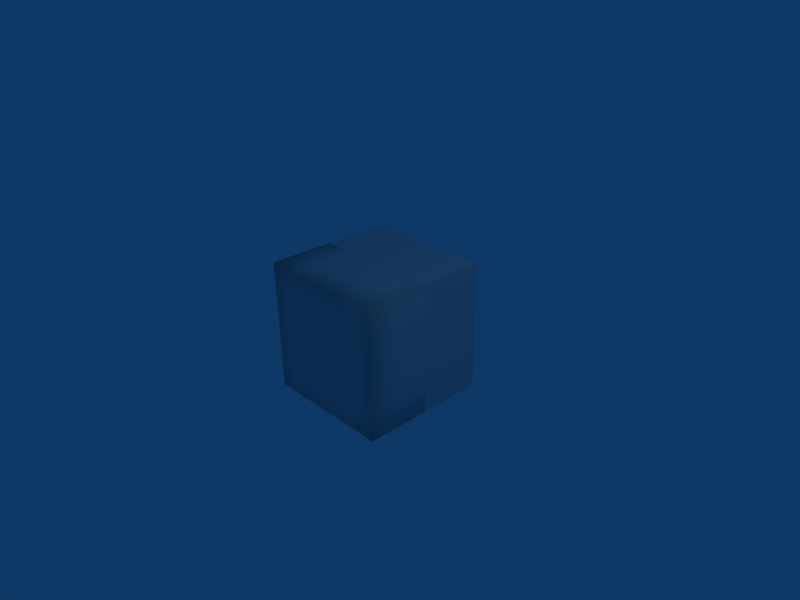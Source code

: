 # Source: scriptTest.blend  (saved by Blender 2.49.2; exported with 4.5.12 LTS)
import bpy
from mathutils import Matrix  # noqa: F401  (used for matrix-valued properties, if any)

bpy.ops.wm.read_factory_settings(use_empty=True)
scene = bpy.context.scene
scene.name = 'Scene'

# ---- collections
col_collection_1 = bpy.data.collections.new('Collection 1'); scene.collection.children.link(col_collection_1)

# ---- materials (node trees are filled in below, after node groups)
mat_material = bpy.data.materials.new('Material')
mat_material.alpha_threshold = 0.0
mat_material.preview_render_type = 'FLAT'
mat_material.roughness = 0.5
mat_material.line_color = (0.0, 0.0, 0.0, 1.0)

# ---- material node trees

# ---- world
world_world = bpy.data.worlds.new('World'); scene.world = world_world
world_world.color = (0.05656, 0.2208, 0.4)
world_world.use_sun_shadow = False
world_world.sun_shadow_jitter_overblur = 0.0
world_world.cycles.sampling_method = 'MANUAL'
world_world.cycles.sample_map_resolution = 256

# ---- cameras
cam_camera = bpy.data.cameras.new('Camera')
cam_camera.passepartout_alpha = 0.2
cam_camera.clip_end = 100.0
cam_camera.lens = 35.0
cam_camera.ortho_scale = 7.314
cam_camera.show_passepartout = False
cam_camera.show_safe_areas = True
cam_camera.dof.focus_distance = 0.0
cam_camera.dof.aperture_fstop = 128.0

# ---- lights
light_spot = bpy.data.lights.new('Spot', 'POINT')
light_spot.transmission_factor = 0.0
light_spot.cutoff_distance = 30.0
light_spot.energy = 100.0
light_spot.shadow_buffer_clip_start = 1.001
light_spot.shadow_soft_size = 1.0
light_spot.shadow_maximum_resolution = 0.006
light_spot.use_absolute_resolution = True
light_spot.cycles.use_multiple_importance_sampling = False

# ---- meshes
me_cube = bpy.data.meshes.new('Cube')
me_cube.from_pydata([(1.0, 1.0, -1.0), (1.0, -1.0, -1.0), (-1.0, -1.0, -1.0), (-1.0, 1.0, -1.0), (1.0, 1.0, 1.0), (1.0, -1.0, 1.0), (-1.0, -1.0, 1.0), (-1.0, 1.0, 1.0), (1.0, -2.98e-08, -1.0), (1.788e-07, 1.0, -1.0), (1.0, 1.0, 0.0), (-5.96e-08, -1.0, -1.0), (1.0, -1.0, 0.0), (-1.0, 2.682e-07, -1.0), (-1.0, -1.0, 0.0), (-1.0, 1.0, 0.0), (1.0, -5.662e-07, 1.0), (2.682e-07, 1.0, 1.0), (-5.066e-07, -1.0, 1.0), (-1.0, 1.788e-07, 1.0), (5.96e-08, 1.192e-07, -1.0), (-1.192e-07, -1.937e-07, 1.0), (1.0, -2.98e-07, 0.0), (-2.831e-07, -1.0, 0.0), (-1.0, 2.235e-07, 0.0), (2.235e-07, 1.0, 0.0), (1.0, 0.5, -1.0), (1.0, -0.5, -1.0), (0.5, 1.0, -1.0), (-0.5, 1.0, -1.0), (1.0, 1.0, -0.5), (1.0, 1.0, 0.5), (0.5, -1.0, -1.0), (-0.5, -1.0, -1.0), (1.0, -1.0, -0.5), (1.0, -1.0, 0.5), (-1.0, -0.5, -1.0), (-1.0, 0.5, -1.0), (-1.0, -1.0, -0.5), (-1.0, -1.0, 0.5), (-1.0, 1.0, -0.5), (-1.0, 1.0, 0.5), (1.0, 0.5, 1.0), (1.0, -0.5, 1.0), (0.5, 1.0, 1.0), (-0.5, 1.0, 1.0), (0.5, -1.0, 1.0), (-0.5, -1.0, 1.0), (-1.0, -0.5, 1.0), (-1.0, 0.5, 1.0), (0.0, -0.5, -1.0), (0.5, 4.47e-08, -1.0), (1.192e-07, 0.5, -1.0), (-0.5, 1.937e-07, -1.0), (-0.5, -7.451e-09, 1.0), (7.451e-08, 0.5, 1.0), (0.5, -3.8e-07, 1.0), (-3.129e-07, -0.5, 1.0), (1.0, -4.321e-07, 0.5), (1.0, 0.5, 0.0), (1.0, -1.639e-07, -0.5), (1.0, -0.5, 0.0), (-3.949e-07, -1.0, 0.5), (0.5, -1.0, 0.0), (-1.714e-07, -1.0, -0.5), (-0.5, -1.0, 0.0), (-1.0, 2.012e-07, 0.5), (-1.0, -0.5, 0.0), (-1.0, 2.459e-07, -0.5), (-1.0, 0.5, 0.0), (2.012e-07, 1.0, -0.5), (0.5, 1.0, 0.0), (2.459e-07, 1.0, 0.5), (-0.5, 1.0, 0.0), (0.5, -0.5, -1.0), (0.5, 0.5, -1.0), (-0.5, -0.5, -1.0), (-0.5, 0.5, -1.0), (-0.5, 0.5, 1.0), (0.5, 0.5, 1.0), (-0.5, -0.5, 1.0), (0.5, -0.5, 1.0), (1.0, 0.5, 0.5), (1.0, 0.5, -0.5), (1.0, -0.5, 0.5), (1.0, -0.5, -0.5), (0.5, -1.0, 0.5), (0.5, -1.0, -0.5), (-0.5, -1.0, 0.5), (-0.5, -1.0, -0.5), (-1.0, -0.5, 0.5), (-1.0, -0.5, -0.5), (-1.0, 0.5, 0.5), (-1.0, 0.5, -0.5), (0.5, 1.0, -0.5), (0.5, 1.0, 0.5), (-0.5, 1.0, -0.5), (-0.5, 1.0, 0.5)], [], [(45, 97, 41), (45, 41, 7), (97, 73, 15), (97, 15, 41), (17, 72, 97), (17, 97, 45), (72, 25, 73), (72, 73, 97), (73, 96, 40), (73, 40, 15), (96, 29, 3), (96, 3, 40), (25, 70, 96), (25, 96, 73), (70, 9, 29), (70, 29, 96), (44, 95, 17), (95, 72, 17), (95, 71, 25), (95, 25, 72), (4, 31, 44), (31, 95, 44), (31, 10, 95), (10, 71, 95), (71, 94, 25), (94, 70, 25), (94, 28, 9), (94, 9, 70), (10, 30, 71), (30, 94, 71), (30, 0, 94), (0, 28, 94), (37, 93, 40), (37, 40, 3), (93, 69, 15), (93, 15, 40), (13, 68, 93), (13, 93, 37), (68, 24, 69), (68, 69, 93), (69, 92, 41), (69, 41, 15), (92, 49, 7), (92, 7, 41), (24, 66, 92), (24, 92, 69), (66, 19, 49), (66, 49, 92), (36, 91, 68), (36, 68, 13), (91, 67, 24), (91, 24, 68), (2, 38, 91), (2, 91, 36), (38, 14, 67), (38, 67, 91), (67, 90, 66), (67, 66, 24), (90, 48, 19), (90, 19, 66), (14, 39, 90), (14, 90, 67), (39, 6, 48), (39, 48, 90), (33, 89, 2), (89, 38, 2), (89, 65, 14), (89, 14, 38), (11, 64, 33), (64, 89, 33), (64, 23, 89), (23, 65, 89), (65, 88, 39), (65, 39, 14), (88, 47, 39), (47, 6, 39), (23, 62, 65), (62, 88, 65), (62, 18, 88), (18, 47, 88), (32, 87, 11), (87, 64, 11), (87, 63, 64), (63, 23, 64), (1, 34, 32), (34, 87, 32), (34, 12, 87), (12, 63, 87), (63, 86, 23), (86, 62, 23), (86, 46, 62), (46, 18, 62), (12, 35, 63), (35, 86, 63), (35, 5, 86), (5, 46, 86), (27, 85, 1), (85, 34, 1), (85, 61, 34), (61, 12, 34), (8, 60, 27), (60, 85, 27), (60, 22, 85), (22, 61, 85), (61, 84, 12), (84, 35, 12), (84, 43, 35), (43, 5, 35), (22, 58, 61), (58, 84, 61), (58, 16, 84), (16, 43, 84), (26, 83, 8), (83, 60, 8), (83, 59, 60), (59, 22, 60), (0, 30, 26), (30, 83, 26), (30, 10, 83), (10, 59, 83), (59, 82, 22), (82, 58, 22), (82, 42, 58), (42, 16, 58), (10, 31, 59), (31, 82, 59), (31, 4, 82), (4, 42, 82), (43, 81, 46), (43, 46, 5), (81, 57, 18), (81, 18, 46), (16, 56, 81), (16, 81, 43), (56, 21, 57), (56, 57, 81), (57, 80, 47), (57, 47, 18), (80, 48, 6), (80, 6, 47), (21, 54, 80), (21, 80, 57), (54, 19, 48), (54, 48, 80), (42, 79, 16), (79, 56, 16), (79, 55, 56), (55, 21, 56), (4, 44, 79), (4, 79, 42), (44, 17, 55), (44, 55, 79), (55, 78, 54), (55, 54, 21), (78, 49, 19), (78, 19, 54), (17, 45, 78), (17, 78, 55), (45, 7, 49), (45, 49, 78), (29, 77, 37), (29, 37, 3), (77, 53, 13), (77, 13, 37), (9, 52, 77), (9, 77, 29), (52, 20, 53), (52, 53, 77), (53, 76, 36), (53, 36, 13), (76, 33, 2), (76, 2, 36), (20, 50, 76), (20, 76, 53), (50, 11, 76), (11, 33, 76), (28, 75, 52), (28, 52, 9), (75, 51, 20), (75, 20, 52), (0, 26, 75), (0, 75, 28), (26, 8, 51), (26, 51, 75), (51, 74, 50), (51, 50, 20), (74, 32, 11), (74, 11, 50), (8, 27, 74), (8, 74, 51), (27, 1, 32), (27, 32, 74)])
me_cube.polygons.foreach_set('use_smooth', [0, 0, 0, 0, 0, 0, 0, 0, 0, 0, 0, 0, 0, 0, 0, 0, 0, 0, 0, 0, 0, 0, 0, 0, 0, 0, 0, 0, 0, 0, 0, 0, 0, 0, 0, 0, 0, 0, 0, 0, 0, 0, 0, 0, 0, 0, 0, 0, 1, 1, 1, 1, 1, 1, 1, 1, 1, 1, 1, 1, 1, 1, 1, 1, 1, 1, 1, 1, 1, 1, 1, 1, 1, 1, 1, 1, 1, 1, 1, 1, 1, 1, 1, 1, 1, 1, 1, 1, 1, 1, 1, 1, 1, 1, 1, 1, 1, 1, 1, 1, 1, 1, 1, 1, 1, 1, 1, 1, 1, 1, 1, 1, 0, 0, 0, 0, 0, 0, 0, 0, 0, 0, 0, 0, 0, 0, 0, 0, 1, 1, 1, 1, 1, 1, 1, 1, 1, 1, 1, 1, 1, 1, 1, 1, 0, 0, 0, 0, 0, 0, 0, 0, 0, 0, 0, 0, 0, 0, 0, 0, 0, 0, 0, 0, 0, 0, 0, 0, 1, 1, 1, 1, 1, 1, 1, 1, 0, 0, 0, 0, 0, 0, 0, 0, 1, 1, 1, 1, 1, 1, 1, 1])
_uv = me_cube.uv_layers.new(name='UVTex')
_uv.uv.foreach_set('vector', [0.0, 0.75, 0.25, 0.75, 0.25, 1.0, 0.0, 0.75, 0.25, 1.0, 0.0, 1.0, 0.25, 0.75, 0.5, 0.75, 0.5, 1.0, 0.25, 0.75, 0.5, 1.0, 0.25, 1.0, 0.0, 0.5, 0.25, 0.5, 0.25, 0.75, 0.0, 0.5, 0.25, 0.75, 0.0, 0.75, 0.25, 0.5, 0.5, 0.5, 0.5, 0.75, 0.25, 0.5, 0.5, 0.75, 0.25, 0.75, 0.5, 0.75, 0.75, 0.75, 0.75, 1.0, 0.5, 0.75, 0.75, 1.0, 0.5, 1.0, 0.75, 0.75, 1.0, 0.75, 1.0, 1.0, 0.75, 0.75, 1.0, 1.0, 0.75, 1.0, 0.5, 0.5, 0.75, 0.5, 0.75, 0.75, 0.5, 0.5, 0.75, 0.75, 0.5, 0.75, 0.75, 0.5, 1.0, 0.5, 1.0, 0.75, 0.75, 0.5, 1.0, 0.75, 0.75, 0.75, 0.0, 0.25, 0.25, 0.25, 0.0, 0.5, 0.25, 0.25, 0.25, 0.5, 0.0, 0.5, 0.25, 0.25, 0.5, 0.25, 0.5, 0.5, 0.25, 0.25, 0.5, 0.5, 0.25, 0.5, 0.0, 0.0, 0.25, 0.0, 0.0, 0.25, 0.25, 0.0, 0.25, 0.25, 0.0, 0.25, 0.25, 0.0, 0.5, 0.0, 0.25, 0.25, 0.5, 0.0, 0.5, 0.25, 0.25, 0.25, 0.5, 0.25, 0.75, 0.25, 0.5, 0.5, 0.75, 0.25, 0.75, 0.5, 0.5, 0.5, 0.75, 0.25, 1.0, 0.25, 1.0, 0.5, 0.75, 0.25, 1.0, 0.5, 0.75, 0.5, 0.5, 0.0, 0.75, 0.0, 0.5, 0.25, 0.75, 0.0, 0.75, 0.25, 0.5, 0.25, 0.75, 0.0, 1.0, 0.0, 0.75, 0.25, 1.0, 0.0, 1.0, 0.25, 0.75, 0.25, 0.0, 0.75, 0.25, 0.75, 0.25, 1.0, 0.0, 0.75, 0.25, 1.0, 0.0, 1.0, 0.25, 0.75, 0.5, 0.75, 0.5, 1.0, 0.25, 0.75, 0.5, 1.0, 0.25, 1.0, 0.0, 0.5, 0.25, 0.5, 0.25, 0.75, 0.0, 0.5, 0.25, 0.75, 0.0, 0.75, 0.25, 0.5, 0.5, 0.5, 0.5, 0.75, 0.25, 0.5, 0.5, 0.75, 0.25, 0.75, 0.5, 0.75, 0.75, 0.75, 0.75, 1.0, 0.5, 0.75, 0.75, 1.0, 0.5, 1.0, 0.75, 0.75, 1.0, 0.75, 1.0, 1.0, 0.75, 0.75, 1.0, 1.0, 0.75, 1.0, 0.5, 0.5, 0.75, 0.5, 0.75, 0.75, 0.5, 0.5, 0.75, 0.75, 0.5, 0.75, 0.75, 0.5, 1.0, 0.5, 1.0, 0.75, 0.75, 0.5, 1.0, 0.75, 0.75, 0.75, 0.0, 0.25, 0.25, 0.25, 0.25, 0.5, 0.0, 0.25, 0.25, 0.5, 0.0, 0.5, 0.25, 0.25, 0.5, 0.25, 0.5, 0.5, 0.25, 0.25, 0.5, 0.5, 0.25, 0.5, 0.0, 0.0, 0.25, 7.451e-09, 0.25, 0.25, 0.0, 0.0, 0.25, 0.25, 0.0, 0.25, 0.25, 7.451e-09, 0.5, -1.49e-08, 0.5, 0.25, 0.25, 7.451e-09, 0.5, 0.25, 0.25, 0.25, 0.5, 0.25, 0.75, 0.25, 0.75, 0.5, 0.5, 0.25, 0.75, 0.5, 0.5, 0.5, 0.75, 0.25, 1.0, 0.25, 1.0, 0.5, 0.75, 0.25, 1.0, 0.5, 0.75, 0.5, 0.5, -1.49e-08, 0.75, -7.451e-09, 0.75, 0.25, 0.5, -1.49e-08, 0.75, 0.25, 0.5, 0.25, 0.75, -7.451e-09, 1.0, 0.0, 1.0, 0.25, 0.75, -7.451e-09, 1.0, 0.25, 0.75, 0.25, 0.0, 0.75, 0.25, 0.75, 0.0, 1.0, 0.25, 0.75, 0.25, 1.0, 0.0, 1.0, 0.25, 0.75, 0.5, 0.75, 0.5, 1.0, 0.25, 0.75, 0.5, 1.0, 0.25, 1.0, 0.0, 0.5, 0.25, 0.5, 0.0, 0.75, 0.25, 0.5, 0.25, 0.75, 0.0, 0.75, 0.25, 0.5, 0.5, 0.5, 0.25, 0.75, 0.5, 0.5, 0.5, 0.75, 0.25, 0.75, 0.5, 0.75, 0.75, 0.75, 0.75, 1.0, 0.5, 0.75, 0.75, 1.0, 0.5, 1.0, 0.75, 0.75, 1.0, 0.75, 0.75, 1.0, 1.0, 0.75, 1.0, 1.0, 0.75, 1.0, 0.5, 0.5, 0.75, 0.5, 0.5, 0.75, 0.75, 0.5, 0.75, 0.75, 0.5, 0.75, 0.75, 0.5, 1.0, 0.5, 0.75, 0.75, 1.0, 0.5, 1.0, 0.75, 0.75, 0.75, 0.0, 0.25, 0.25, 0.25, 0.0, 0.5, 0.25, 0.25, 0.25, 0.5, 0.0, 0.5, 0.25, 0.25, 0.5, 0.25, 0.25, 0.5, 0.5, 0.25, 0.5, 0.5, 0.25, 0.5, 0.0, 0.0, 0.25, 7.451e-09, 0.0, 0.25, 0.25, 7.451e-09, 0.25, 0.25, 0.0, 0.25, 0.25, 7.451e-09, 0.5, 1.49e-08, 0.25, 0.25, 0.5, 1.49e-08, 0.5, 0.25, 0.25, 0.25, 0.5, 0.25, 0.75, 0.25, 0.5, 0.5, 0.75, 0.25, 0.75, 0.5, 0.5, 0.5, 0.75, 0.25, 1.0, 0.25, 0.75, 0.5, 1.0, 0.25, 1.0, 0.5, 0.75, 0.5, 0.5, 1.49e-08, 0.75, -7.451e-09, 0.5, 0.25, 0.75, -7.451e-09, 0.75, 0.25, 0.5, 0.25, 0.75, -7.451e-09, 1.0, 0.0, 0.75, 0.25, 1.0, 0.0, 1.0, 0.25, 0.75, 0.25, 0.0, 0.75, 0.25, 0.75, 0.0, 1.0, 0.25, 0.75, 0.25, 1.0, 0.0, 1.0, 0.25, 0.75, 0.5, 0.75, 0.25, 1.0, 0.5, 0.75, 0.5, 1.0, 0.25, 1.0, 0.0, 0.5, 0.25, 0.5, 0.0, 0.75, 0.25, 0.5, 0.25, 0.75, 0.0, 0.75, 0.25, 0.5, 0.5, 0.5, 0.25, 0.75, 0.5, 0.5, 0.5, 0.75, 0.25, 0.75, 0.5, 0.75, 0.75, 0.75, 0.5, 1.0, 0.75, 0.75, 0.75, 1.0, 0.5, 1.0, 0.75, 0.75, 1.0, 0.75, 0.75, 1.0, 1.0, 0.75, 1.0, 1.0, 0.75, 1.0, 0.5, 0.5, 0.75, 0.5, 0.5, 0.75, 0.75, 0.5, 0.75, 0.75, 0.5, 0.75, 0.75, 0.5, 1.0, 0.5, 0.75, 0.75, 1.0, 0.5, 1.0, 0.75, 0.75, 0.75, 0.0, 0.25, 0.25, 0.25, 0.0, 0.5, 0.25, 0.25, 0.25, 0.5, 0.0, 0.5, 0.25, 0.25, 0.5, 0.25, 0.25, 0.5, 0.5, 0.25, 0.5, 0.5, 0.25, 0.5, 0.0, 0.0, 0.25, 0.0, 0.0, 0.25, 0.25, 0.0, 0.25, 0.25, 0.0, 0.25, 0.25, 0.0, 0.5, 0.0, 0.25, 0.25, 0.5, 0.0, 0.5, 0.25, 0.25, 0.25, 0.5, 0.25, 0.75, 0.25, 0.5, 0.5, 0.75, 0.25, 0.75, 0.5, 0.5, 0.5, 0.75, 0.25, 1.0, 0.25, 0.75, 0.5, 1.0, 0.25, 1.0, 0.5, 0.75, 0.5, 0.5, 0.0, 0.75, 0.0, 0.5, 0.25, 0.75, 0.0, 0.75, 0.25, 0.5, 0.25, 0.75, 0.0, 1.0, 0.0, 0.75, 0.25, 1.0, 0.0, 1.0, 0.25, 0.75, 0.25, -7.451e-09, 0.75, 0.25, 0.75, 0.25, 1.0, -7.451e-09, 0.75, 0.25, 1.0, 0.0, 1.0, 0.25, 0.75, 0.5, 0.75, 0.5, 1.0, 0.25, 0.75, 0.5, 1.0, 0.25, 1.0, 1.49e-08, 0.5, 0.25, 0.5, 0.25, 0.75, 1.49e-08, 0.5, 0.25, 0.75, -7.451e-09, 0.75, 0.25, 0.5, 0.5, 0.5, 0.5, 0.75, 0.25, 0.5, 0.5, 0.75, 0.25, 0.75, 0.5, 0.75, 0.75, 0.75, 0.75, 1.0, 0.5, 0.75, 0.75, 1.0, 0.5, 1.0, 0.75, 0.75, 1.0, 0.75, 1.0, 1.0, 0.75, 0.75, 1.0, 1.0, 0.75, 1.0, 0.5, 0.5, 0.75, 0.5, 0.75, 0.75, 0.5, 0.5, 0.75, 0.75, 0.5, 0.75, 0.75, 0.5, 1.0, 0.5, 1.0, 0.75, 0.75, 0.5, 1.0, 0.75, 0.75, 0.75, -2.235e-08, 0.25, 0.25, 0.25, 1.49e-08, 0.5, 0.25, 0.25, 0.25, 0.5, 1.49e-08, 0.5, 0.25, 0.25, 0.5, 0.25, 0.25, 0.5, 0.5, 0.25, 0.5, 0.5, 0.25, 0.5, 0.0, 0.0, 0.25, -2.235e-08, 0.25, 0.25, 0.0, 0.0, 0.25, 0.25, -2.235e-08, 0.25, 0.25, -2.235e-08, 0.5, -1.49e-08, 0.5, 0.25, 0.25, -2.235e-08, 0.5, 0.25, 0.25, 0.25, 0.5, 0.25, 0.75, 0.25, 0.75, 0.5, 0.5, 0.25, 0.75, 0.5, 0.5, 0.5, 0.75, 0.25, 1.0, 0.25, 1.0, 0.5, 0.75, 0.25, 1.0, 0.5, 0.75, 0.5, 0.5, -1.49e-08, 0.75, -7.451e-09, 0.75, 0.25, 0.5, -1.49e-08, 0.75, 0.25, 0.5, 0.25, 0.75, -7.451e-09, 1.0, 0.0, 1.0, 0.25, 0.75, -7.451e-09, 1.0, 0.25, 0.75, 0.25, 7.451e-09, 0.75, 0.25, 0.75, 0.25, 1.0, 7.451e-09, 0.75, 0.25, 1.0, 0.0, 1.0, 0.25, 0.75, 0.5, 0.75, 0.5, 1.0, 0.25, 0.75, 0.5, 1.0, 0.25, 1.0, 1.49e-08, 0.5, 0.25, 0.5, 0.25, 0.75, 1.49e-08, 0.5, 0.25, 0.75, 7.451e-09, 0.75, 0.25, 0.5, 0.5, 0.5, 0.5, 0.75, 0.25, 0.5, 0.5, 0.75, 0.25, 0.75, 0.5, 0.75, 0.75, 0.75, 0.75, 1.0, 0.5, 0.75, 0.75, 1.0, 0.5, 1.0, 0.75, 0.75, 1.0, 0.75, 1.0, 1.0, 0.75, 0.75, 1.0, 1.0, 0.75, 1.0, 0.5, 0.5, 0.75, 0.5, 0.75, 0.75, 0.5, 0.5, 0.75, 0.75, 0.5, 0.75, 0.75, 0.5, 1.0, 0.5, 0.75, 0.75, 1.0, 0.5, 1.0, 0.75, 0.75, 0.75, 2.235e-08, 0.25, 0.25, 0.25, 0.25, 0.5, 2.235e-08, 0.25, 0.25, 0.5, 1.49e-08, 0.5, 0.25, 0.25, 0.5, 0.25, 0.5, 0.5, 0.25, 0.25, 0.5, 0.5, 0.25, 0.5, 0.0, 0.0, 0.25, 0.0, 0.25, 0.25, 0.0, 0.0, 0.25, 0.25, 2.235e-08, 0.25, 0.25, 0.0, 0.5, 0.0, 0.5, 0.25, 0.25, 0.0, 0.5, 0.25, 0.25, 0.25, 0.5, 0.25, 0.75, 0.25, 0.75, 0.5, 0.5, 0.25, 0.75, 0.5, 0.5, 0.5, 0.75, 0.25, 1.0, 0.25, 1.0, 0.5, 0.75, 0.25, 1.0, 0.5, 0.75, 0.5, 0.5, 0.0, 0.75, 0.0, 0.75, 0.25, 0.5, 0.0, 0.75, 0.25, 0.5, 0.25, 0.75, 0.0, 1.0, 0.0, 1.0, 0.25, 0.75, 0.0, 1.0, 0.25, 0.75, 0.25])
me_cube.materials.append(mat_material)
me_cube.use_remesh_preserve_volume = False
me_cube.use_remesh_preserve_attributes = False
me_cube.use_mirror_vertex_groups = False
me_cube.update()

# ---- objects
ob_cube = bpy.data.objects.new('Cube', me_cube)
ob_lamp = bpy.data.objects.new('Lamp', light_spot)
ob_camera = bpy.data.objects.new('Camera', cam_camera)

# ---- transforms, parenting, visibility, modifiers, constraints
ob_cube.location = (0.0, 0.0, 0.0)
ob_cube.lock_rotations_4d = False
ob_cube.empty_display_type = 'ARROWS'
ob_cube.color = (0.0, 0.0, 0.0, 1.0)
ob_cube.lineart.crease_threshold = 0.0
_vg = ob_cube.vertex_groups.new(name='first')
_vg = ob_cube.vertex_groups.new(name='second')
ob_lamp.location = (4.076, 1.005, 5.904)
ob_lamp.rotation_euler = (0.6503, 0.05522, 1.866)
ob_lamp.lock_rotations_4d = False
ob_lamp.empty_display_type = 'ARROWS'
ob_lamp.color = (0.0, 0.0, 0.0, 0.0)
ob_lamp.lineart.crease_threshold = 0.0
ob_camera.location = (7.481, -6.508, 5.344)
ob_camera.rotation_euler = (1.109, 0.01082, 0.8149)
ob_camera.lock_rotations_4d = False
ob_camera.empty_display_type = 'ARROWS'
ob_camera.color = (0.0, 0.0, 0.0, 0.0)
ob_camera.display_type = 'WIRE'
ob_camera.lineart.crease_threshold = 0.0

# ---- collection membership
col_collection_1.objects.link(ob_cube)
col_collection_1.objects.link(ob_lamp)
col_collection_1.objects.link(ob_camera)

# ---- scene / render settings (as saved in the file)
scene.camera = ob_camera
scene.frame_start = 1; scene.frame_end = 250; scene.frame_set(1)
scene.render.engine = 'BLENDER_EEVEE_NEXT'
scene.render.image_settings.file_format = 'JPEG'
scene.render.image_settings.color_mode = 'RGB'
scene.render.image_settings.compression = 90
scene.render.resolution_x = 800
scene.render.resolution_y = 600
scene.render.pixel_aspect_x = 100.0
scene.render.pixel_aspect_y = 100.0
scene.render.fps = 25
scene.render.dither_intensity = 0.0
scene.render.use_compositing = False
scene.render.use_sequencer = False
scene.render.bake_margin = 2
scene.render.bake_bias = 0.0
scene.render.use_stamp_time = False
scene.render.use_stamp_date = False
scene.render.use_stamp_frame = False
scene.render.use_stamp_camera = False
scene.render.use_stamp_scene = False
scene.render.use_stamp_filename = False
scene.render.use_stamp_render_time = False
scene.render.stamp_font_size = 0
scene.cycles.use_denoising = False
scene.cycles.samples = 10
scene.cycles.sampling_pattern = 'TABULATED_SOBOL'
scene.cycles.light_sampling_threshold = 0.0
scene.cycles.use_adaptive_sampling = False
scene.cycles.use_light_tree = False
scene.cycles.blur_glossy = 0.0
scene.cycles.volume_bounces = 1
scene.cycles.pixel_filter_type = 'GAUSSIAN'
scene.cycles.sample_clamp_indirect = 0.0
scene.view_settings.view_transform = 'Raw'
bpy.context.view_layer.update()
